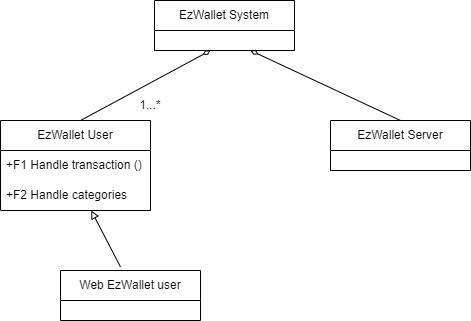

The diagram above was exported from draw.io. Its source (the exported page's mxGraphModel, read from the mxfile embedded in the PNG):
<mxGraphModel dx="1000" dy="546" grid="1" gridSize="10" guides="1" tooltips="1" connect="1" arrows="1" fold="1" page="1" pageScale="1" pageWidth="827" pageHeight="1169" background="#FFFFFF" math="0" shadow="0">
  <root>
    <mxCell id="0" />
    <mxCell id="1" parent="0" />
    <mxCell id="odvPi1wXPVgqk7XUF5J8-1" value="EzWallet System" style="swimlane;fontStyle=0;childLayout=stackLayout;horizontal=1;startSize=30;horizontalStack=0;resizeParent=1;resizeParentMax=0;resizeLast=0;collapsible=1;marginBottom=0;whiteSpace=wrap;html=1;" vertex="1" parent="1">
      <mxGeometry x="344" y="80" width="140" height="50" as="geometry" />
    </mxCell>
    <mxCell id="odvPi1wXPVgqk7XUF5J8-5" value="" style="endArrow=diamondThin;html=1;rounded=0;exitX=0.5;exitY=0;exitDx=0;exitDy=0;endFill=0;" edge="1" parent="1">
      <mxGeometry width="50" height="50" relative="1" as="geometry">
        <mxPoint x="270" y="200" as="sourcePoint" />
        <mxPoint x="400" y="130" as="targetPoint" />
      </mxGeometry>
    </mxCell>
    <mxCell id="odvPi1wXPVgqk7XUF5J8-11" value="EzWallet Server" style="swimlane;fontStyle=0;childLayout=stackLayout;horizontal=1;startSize=30;horizontalStack=0;resizeParent=1;resizeParentMax=0;resizeLast=0;collapsible=1;marginBottom=0;whiteSpace=wrap;html=1;" vertex="1" parent="1">
      <mxGeometry x="520" y="200" width="140" height="50" as="geometry" />
    </mxCell>
    <mxCell id="odvPi1wXPVgqk7XUF5J8-15" value="1...*" style="text;html=1;strokeColor=none;fillColor=none;align=center;verticalAlign=middle;whiteSpace=wrap;rounded=0;" vertex="1" parent="1">
      <mxGeometry x="310" y="170" width="60" height="30" as="geometry" />
    </mxCell>
    <mxCell id="odvPi1wXPVgqk7XUF5J8-17" value="" style="endArrow=diamondThin;html=1;rounded=0;exitX=0.5;exitY=0;exitDx=0;exitDy=0;endFill=0;strokeColor=#000000;" edge="1" parent="1" source="odvPi1wXPVgqk7XUF5J8-11">
      <mxGeometry width="50" height="50" relative="1" as="geometry">
        <mxPoint x="280" y="210" as="sourcePoint" />
        <mxPoint x="440" y="130" as="targetPoint" />
      </mxGeometry>
    </mxCell>
    <mxCell id="odvPi1wXPVgqk7XUF5J8-18" value="" style="endArrow=block;html=1;rounded=0;endFill=0;entryX=0.648;entryY=1.117;entryDx=0;entryDy=0;entryPerimeter=0;" edge="1" parent="1">
      <mxGeometry width="50" height="50" relative="1" as="geometry">
        <mxPoint x="310" y="346.49" as="sourcePoint" />
        <mxPoint x="280.72" y="290.0000000000001" as="targetPoint" />
      </mxGeometry>
    </mxCell>
    <mxCell id="odvPi1wXPVgqk7XUF5J8-21" value="Web EzWallet user" style="swimlane;fontStyle=0;childLayout=stackLayout;horizontal=1;startSize=30;horizontalStack=0;resizeParent=1;resizeParentMax=0;resizeLast=0;collapsible=1;marginBottom=0;whiteSpace=wrap;html=1;" vertex="1" parent="1">
      <mxGeometry x="250" y="350" width="140" height="50" as="geometry" />
    </mxCell>
    <mxCell id="odvPi1wXPVgqk7XUF5J8-33" value="EzWallet User" style="swimlane;fontStyle=0;childLayout=stackLayout;horizontal=1;startSize=30;horizontalStack=0;resizeParent=1;resizeParentMax=0;resizeLast=0;collapsible=1;marginBottom=0;whiteSpace=wrap;html=1;" vertex="1" parent="1">
      <mxGeometry x="190" y="200" width="150" height="90" as="geometry" />
    </mxCell>
    <mxCell id="odvPi1wXPVgqk7XUF5J8-34" value="+F1 Handle transaction ()" style="text;strokeColor=none;fillColor=none;align=left;verticalAlign=middle;spacingLeft=4;spacingRight=4;overflow=hidden;points=[[0,0.5],[1,0.5]];portConstraint=eastwest;rotatable=0;whiteSpace=wrap;html=1;" vertex="1" parent="odvPi1wXPVgqk7XUF5J8-33">
      <mxGeometry y="30" width="150" height="30" as="geometry" />
    </mxCell>
    <mxCell id="odvPi1wXPVgqk7XUF5J8-35" value="+F2 Handle categories" style="text;strokeColor=none;fillColor=none;align=left;verticalAlign=middle;spacingLeft=4;spacingRight=4;overflow=hidden;points=[[0,0.5],[1,0.5]];portConstraint=eastwest;rotatable=0;whiteSpace=wrap;html=1;" vertex="1" parent="odvPi1wXPVgqk7XUF5J8-33">
      <mxGeometry y="60" width="150" height="30" as="geometry" />
    </mxCell>
  </root>
</mxGraphModel>